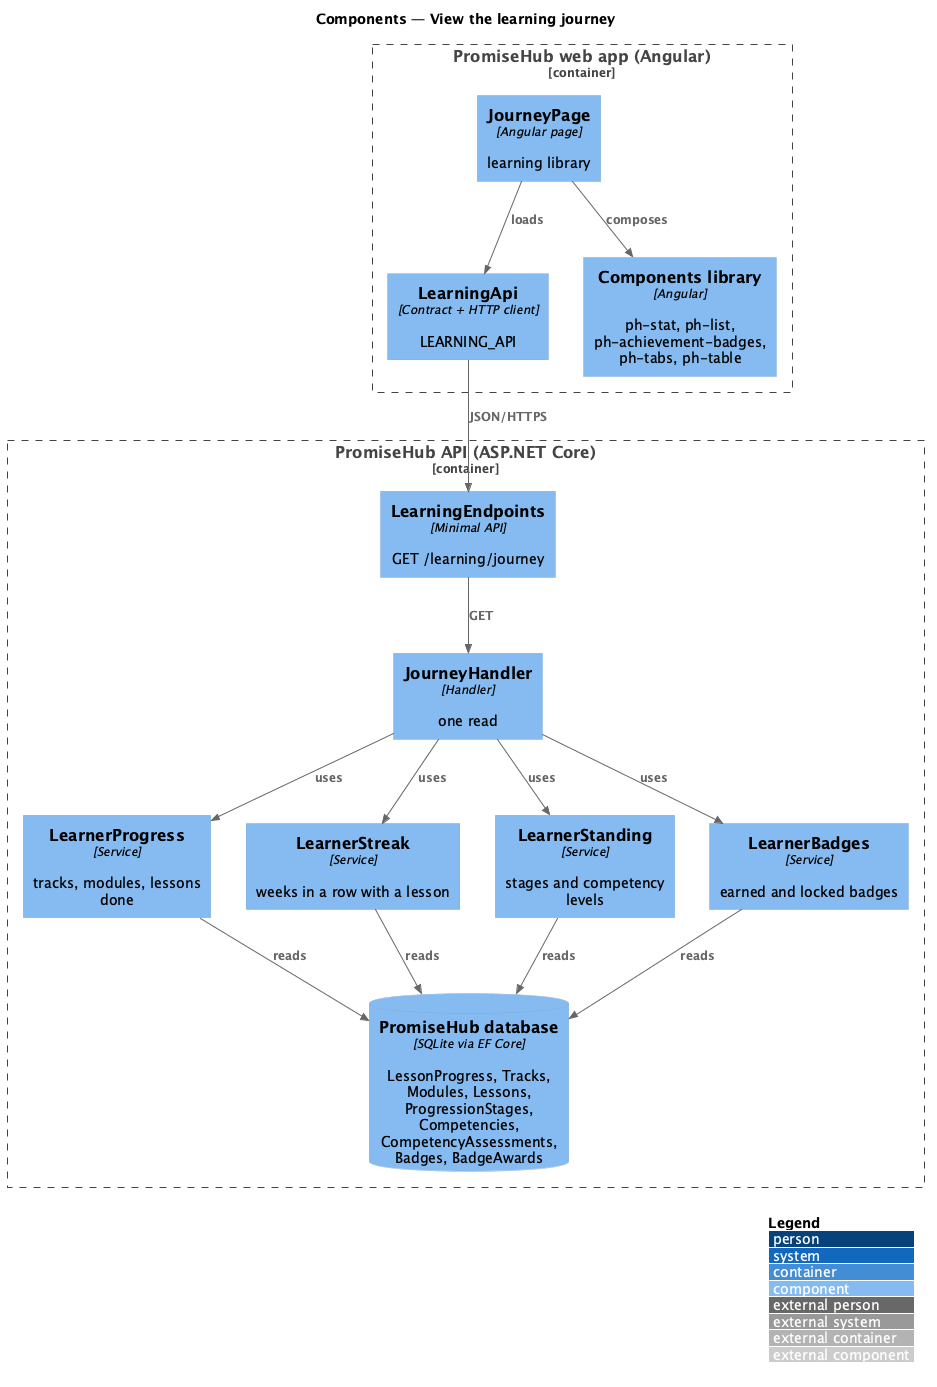

The diagram above was rendered by PlantUML. Its source (embedded in the PNG):
@startuml
!include <C4/C4_Component>
LAYOUT_WITH_LEGEND()
title Components — View the learning journey
Container_Boundary(web, "PromiseHub web app (Angular)") {
  Component(page, "JourneyPage", "Angular page", "learning library")
  Component(lapi, "LearningApi", "Contract + HTTP client", "LEARNING_API")
  Component(lib, "Components library", "Angular", "ph-stat, ph-list, ph-achievement-badges, ph-tabs, ph-table")
}
Container_Boundary(api, "PromiseHub API (ASP.NET Core)") {
  Component(ep, "LearningEndpoints", "Minimal API", "GET /learning/journey")
  Component(h, "JourneyHandler", "Handler", "one read")
  Component(s0, "LearnerProgress", "Service", "tracks, modules, lessons done")
  Component(s1, "LearnerStreak", "Service", "weeks in a row with a lesson")
  Component(s2, "LearnerStanding", "Service", "stages and competency levels")
  Component(s3, "LearnerBadges", "Service", "earned and locked badges")
  ComponentDb(db, "PromiseHub database", "SQLite via EF Core", "LessonProgress, Tracks, Modules, Lessons, ProgressionStages, Competencies, CompetencyAssessments, Badges, BadgeAwards")
}
Rel(page, lapi, "loads")
Rel(page, lib, "composes")
Rel(lapi, ep, "JSON/HTTPS")
Rel(ep, h, "GET")
Rel(h, s0, "uses")
Rel(s0, db, "reads")
Rel(h, s1, "uses")
Rel(s1, db, "reads")
Rel(h, s2, "uses")
Rel(s2, db, "reads")
Rel(h, s3, "uses")
Rel(s3, db, "reads")
@enduml